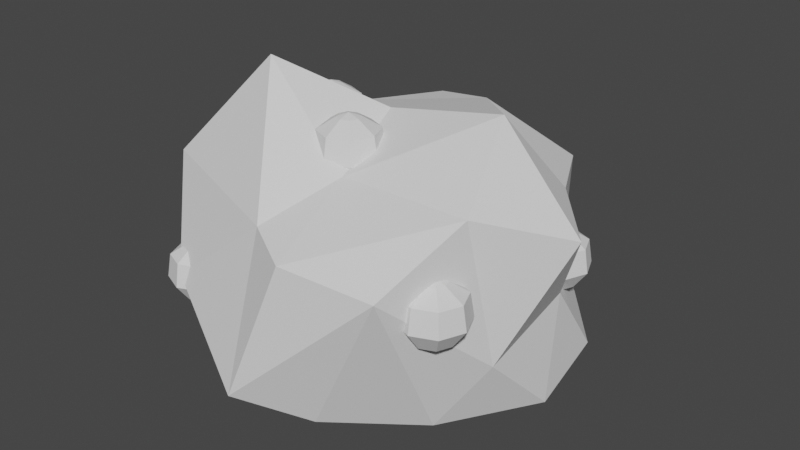 # Source: Berry_bush.blend  (saved by Blender 2.90.8; exported with 4.5.12 LTS)
import bpy
from mathutils import Matrix  # noqa: F401  (used for matrix-valued properties, if any)

bpy.ops.wm.read_factory_settings(use_empty=True)
scene = bpy.context.scene
scene.name = 'Scene'

# ---- collections
col_collection = bpy.data.collections.new('Collection'); scene.collection.children.link(col_collection)

# ---- world
world_world = bpy.data.worlds.new('World'); scene.world = world_world
world_world.use_nodes = True; world_world.node_tree.nodes.clear()
_N = world_world.node_tree.nodes; _L = world_world.node_tree.links
n0 = _N.new('ShaderNodeOutputWorld'); n0.name = 'World Output'; n0.location = (300, 300)
n1 = _N.new('ShaderNodeBackground'); n1.name = 'Background'; n1.location = (10, 300)
n1.inputs[0].default_value = (0.05088, 0.05088, 0.05088, 1.0)
_L.new(n1.outputs[0], n0.inputs[0])
n0.is_active_output = True
world_world.color = (0.05088, 0.05088, 0.05088)
world_world.use_sun_shadow = False
world_world.sun_shadow_jitter_overblur = 0.0

# ---- meshes
me_icosphere = bpy.data.meshes.new('Icosphere')
me_icosphere.from_pydata([(0.0, 0.0, -0.6411), (0.7236, -0.5257, -0.4472), (-0.3968, -0.8992, -0.5298), (-1.025, 0.2279, -0.3125), (-0.2764, 1.079, -0.3125), (0.9577, 0.5899, -0.4034), (0.1929, -1.061, 0.5263), (-1.083, -0.5257, 0.5921), (-0.7215, 0.7782, 0.6053), (0.5857, 0.9071, 0.5407), (1.196, 0.0, 0.5616), (0.0005164, 0.0, 0.956), (-0.1625, -0.5, -0.6519), (0.4253, -0.309, -0.6519), (0.2629, -0.9135, -0.4226), (1.005, 0.08922, -0.5142), (0.4253, 0.309, -0.6082), (-0.5991, 0.0, -0.6519), (-0.6882, -0.5, -0.5257), (-0.2358, 0.5, -0.6519), (-0.7616, 0.7279, -0.391), (0.5283, 0.9182, -0.482), (0.9511, -0.3434, -0.08443), (0.9511, 0.2542, 0.07289), (-0.1043, -1.165, -0.2916), (0.7307, -0.9863, 0.4841), (-1.082, -0.309, -0.1988), (-0.76, -0.8832, 0.06457), (-0.5878, 1.037, 0.1347), (-1.082, 0.5369, 0.1347), (0.6061, 0.8329, 0.0), (0.0, 1.182, 0.0), (0.8805, -0.5, 0.7703), (-0.09431, -0.9032, 0.5785), (-0.9417, 0.2279, 0.6049), (-0.2575, 0.7814, 0.7655), (0.8943, 0.3262, 0.6402), (0.1129, -0.5, 0.7662), (0.718, 0.0, 1.095), (-0.5598, -0.309, 1.207), (-0.4328, 0.2944, 0.8088), (0.1409, 0.6681, 0.8507)], [], [(0, 13, 12), (1, 13, 15), (0, 12, 17), (0, 17, 19), (0, 19, 16), (1, 15, 22), (2, 14, 24), (3, 18, 26), (4, 20, 28), (5, 21, 30), (1, 22, 25), (2, 24, 27), (3, 26, 29), (4, 28, 31), (5, 30, 23), (6, 32, 37), (7, 33, 39), (8, 34, 40), (9, 35, 41), (10, 36, 38), (38, 41, 11), (38, 36, 41), (36, 9, 41), (41, 40, 11), (41, 35, 40), (35, 8, 40), (40, 39, 11), (40, 34, 39), (34, 7, 39), (39, 37, 11), (39, 33, 37), (33, 6, 37), (37, 38, 11), (37, 32, 38), (32, 10, 38), (23, 36, 10), (23, 30, 36), (30, 9, 36), (31, 35, 9), (31, 28, 35), (28, 8, 35), (29, 34, 8), (29, 26, 34), (26, 7, 34), (27, 33, 7), (27, 24, 33), (24, 6, 33), (25, 32, 6), (25, 22, 32), (22, 10, 32), (30, 31, 9), (30, 21, 31), (21, 4, 31), (28, 29, 8), (28, 20, 29), (20, 3, 29), (26, 27, 7), (26, 18, 27), (18, 2, 27), (24, 25, 6), (24, 14, 25), (14, 1, 25), (22, 23, 10), (22, 15, 23), (15, 5, 23), (16, 21, 5), (16, 19, 21), (19, 4, 21), (19, 20, 4), (19, 17, 20), (17, 3, 20), (17, 18, 3), (17, 12, 18), (12, 2, 18), (15, 16, 5), (15, 13, 16), (13, 0, 16), (12, 14, 2), (12, 13, 14), (13, 1, 14)])
_uv = me_icosphere.uv_layers.new(name='UVMap')
_uv.uv.foreach_set('vector', [0.8182, 0.0, 0.7727, 0.07873, 0.8636, 0.07873, 0.7273, 0.1575, 0.6818, 0.07873, 0.6364, 0.1575, 0.09091, 0.0, 0.04545, 0.07873, 0.1364, 0.07873, 0.2727, 0.0, 0.2273, 0.07873, 0.3182, 0.07873, 0.4545, 0.0, 0.4091, 0.07873, 0.5, 0.07873, 0.7273, 0.1575, 0.6364, 0.1575, 0.6818, 0.2362, 0.9091, 0.1575, 0.8182, 0.1575, 0.8636, 0.2362, 0.1818, 0.1575, 0.09091, 0.1575, 0.1364, 0.2362, 0.3636, 0.1575, 0.2727, 0.1575, 0.3182, 0.2362, 0.5455, 0.1575, 0.4545, 0.1575, 0.5, 0.2362, 0.7273, 0.1575, 0.6818, 0.2362, 0.7727, 0.2362, 0.9091, 0.1575, 0.8636, 0.2362, 0.9545, 0.2362, 0.1818, 0.1575, 0.1364, 0.2362, 0.2273, 0.2362, 0.3636, 0.1575, 0.3182, 0.2362, 0.4091, 0.2362, 0.5455, 0.1575, 0.5, 0.2362, 0.5909, 0.2362, 0.8182, 0.3149, 0.7273, 0.3149, 0.7727, 0.3937, 1.0, 0.3149, 0.9091, 0.3149, 0.9545, 0.3937, 0.2727, 0.3149, 0.1818, 0.3149, 0.2273, 0.3937, 0.4545, 0.3149, 0.3636, 0.3149, 0.4091, 0.3937, 0.6364, 0.3149, 0.5455, 0.3149, 0.5909, 0.3937, 0.5909, 0.3937, 0.5, 0.3937, 0.5455, 0.4724, 0.5909, 0.3937, 0.5455, 0.3149, 0.5, 0.3937, 0.5455, 0.3149, 0.4545, 0.3149, 0.5, 0.3937, 0.4091, 0.3937, 0.3182, 0.3937, 0.3636, 0.4724, 0.4091, 0.3937, 0.3636, 0.3149, 0.3182, 0.3937, 0.3636, 0.3149, 0.2727, 0.3149, 0.3182, 0.3937, 0.2273, 0.3937, 0.1364, 0.3937, 0.1818, 0.4724, 0.2273, 0.3937, 0.1818, 0.3149, 0.1364, 0.3937, 0.1818, 0.3149, 0.09091, 0.3149, 0.1364, 0.3937, 0.9545, 0.3937, 0.8636, 0.3937, 0.9091, 0.4724, 0.9545, 0.3937, 0.9091, 0.3149, 0.8636, 0.3937, 0.9091, 0.3149, 0.8182, 0.3149, 0.8636, 0.3937, 0.7727, 0.3937, 0.6818, 0.3937, 0.7273, 0.4724, 0.7727, 0.3937, 0.7273, 0.3149, 0.6818, 0.3937, 0.7273, 0.3149, 0.6364, 0.3149, 0.6818, 0.3937, 0.5909, 0.2362, 0.5455, 0.3149, 0.6364, 0.3149, 0.5909, 0.2362, 0.5, 0.2362, 0.5455, 0.3149, 0.5, 0.2362, 0.4545, 0.3149, 0.5455, 0.3149, 0.4091, 0.2362, 0.3636, 0.3149, 0.4545, 0.3149, 0.4091, 0.2362, 0.3182, 0.2362, 0.3636, 0.3149, 0.3182, 0.2362, 0.2727, 0.3149, 0.3636, 0.3149, 0.2273, 0.2362, 0.1818, 0.3149, 0.2727, 0.3149, 0.2273, 0.2362, 0.1364, 0.2362, 0.1818, 0.3149, 0.1364, 0.2362, 0.09091, 0.3149, 0.1818, 0.3149, 0.9545, 0.2362, 0.9091, 0.3149, 1.0, 0.3149, 0.9545, 0.2362, 0.8636, 0.2362, 0.9091, 0.3149, 0.8636, 0.2362, 0.8182, 0.3149, 0.9091, 0.3149, 0.7727, 0.2362, 0.7273, 0.3149, 0.8182, 0.3149, 0.7727, 0.2362, 0.6818, 0.2362, 0.7273, 0.3149, 0.6818, 0.2362, 0.6364, 0.3149, 0.7273, 0.3149, 0.5, 0.2362, 0.4091, 0.2362, 0.4545, 0.3149, 0.5, 0.2362, 0.4545, 0.1575, 0.4091, 0.2362, 0.4545, 0.1575, 0.3636, 0.1575, 0.4091, 0.2362, 0.3182, 0.2362, 0.2273, 0.2362, 0.2727, 0.3149, 0.3182, 0.2362, 0.2727, 0.1575, 0.2273, 0.2362, 0.2727, 0.1575, 0.1818, 0.1575, 0.2273, 0.2362, 0.1364, 0.2362, 0.04545, 0.2362, 0.09091, 0.3149, 0.1364, 0.2362, 0.09091, 0.1575, 0.04545, 0.2362, 0.09091, 0.1575, 0.0, 0.1575, 0.04545, 0.2362, 0.8636, 0.2362, 0.7727, 0.2362, 0.8182, 0.3149, 0.8636, 0.2362, 0.8182, 0.1575, 0.7727, 0.2362, 0.8182, 0.1575, 0.7273, 0.1575, 0.7727, 0.2362, 0.6818, 0.2362, 0.5909, 0.2362, 0.6364, 0.3149, 0.6818, 0.2362, 0.6364, 0.1575, 0.5909, 0.2362, 0.6364, 0.1575, 0.5455, 0.1575, 0.5909, 0.2362, 0.5, 0.07873, 0.4545, 0.1575, 0.5455, 0.1575, 0.5, 0.07873, 0.4091, 0.07873, 0.4545, 0.1575, 0.4091, 0.07873, 0.3636, 0.1575, 0.4545, 0.1575, 0.3182, 0.07873, 0.2727, 0.1575, 0.3636, 0.1575, 0.3182, 0.07873, 0.2273, 0.07873, 0.2727, 0.1575, 0.2273, 0.07873, 0.1818, 0.1575, 0.2727, 0.1575, 0.1364, 0.07873, 0.09091, 0.1575, 0.1818, 0.1575, 0.1364, 0.07873, 0.04545, 0.07873, 0.09091, 0.1575, 0.04545, 0.07873, 0.0, 0.1575, 0.09091, 0.1575, 0.6364, 0.1575, 0.5909, 0.07873, 0.5455, 0.1575, 0.6364, 0.1575, 0.6818, 0.07873, 0.5909, 0.07873, 0.6818, 0.07873, 0.6364, 0.0, 0.5909, 0.07873, 0.8636, 0.07873, 0.8182, 0.1575, 0.9091, 0.1575, 0.8636, 0.07873, 0.7727, 0.07873, 0.8182, 0.1575, 0.7727, 0.07873, 0.7273, 0.1575, 0.8182, 0.1575])
me_icosphere.use_remesh_fix_poles = True
me_icosphere.use_remesh_preserve_attributes = False
me_icosphere.use_mirror_vertex_groups = False
me_icosphere.update()
me_sphere = bpy.data.meshes.new('Sphere')
me_sphere.from_pydata([(7.62e-08, 0.06527, 0.2019), (8.218e-08, 0.1713, 0.1363), (8.327e-08, 0.1937, -8.647e-05), (8.218e-08, 0.1145, -0.1098), (0.04615, 0.04615, 0.2019), (0.1212, 0.1212, 0.1363), (0.1369, 0.1369, -8.647e-05), (0.08095, 0.08095, -0.1098), (0.06527, -2.762e-07, 0.2019), (0.1713, -2.743e-07, 0.1363), (0.1937, -2.849e-07, -8.647e-05), (0.1145, -2.758e-07, -0.1098), (0.04615, -0.04615, 0.2019), (0.1212, -0.1212, 0.1363), (0.1369, -0.1369, -8.647e-05), (0.08095, -0.08095, -0.1098), (8.218e-08, -2.726e-07, -0.1474), (7.378e-08, -0.06527, 0.2019), (6.457e-08, -0.1713, 0.1363), (6.64e-08, -0.1937, -8.647e-05), (7.992e-08, -0.1145, -0.1098), (3.47e-08, -3.201e-07, 0.2235), (-0.04615, -0.04615, 0.2019), (-0.1212, -0.1212, 0.1363), (-0.1369, -0.1369, -8.647e-05), (-0.08095, -0.08095, -0.1098), (-0.06527, -2.712e-07, 0.2019), (-0.1713, -2.344e-07, 0.1363), (-0.1937, -2.261e-07, -8.647e-05), (-0.1145, -2.589e-07, -0.1098), (-0.04615, 0.04615, 0.2019), (-0.1212, 0.1212, 0.1363), (-0.1369, 0.1369, -8.647e-05), (-0.08095, 0.08095, -0.1098)], [], [(6, 2, 1, 5), (18, 13, 12, 17), (5, 1, 0, 4), (11, 7, 6, 10), (7, 11, 16), (27, 23, 22, 26), (14, 10, 9, 13), (13, 9, 8, 12), (11, 15, 16), (8, 21, 12), (19, 14, 13, 18), (20, 15, 14, 19), (31, 27, 26, 30), (15, 20, 16), (12, 21, 17), (25, 20, 19, 24), (24, 19, 18, 23), (33, 3, 16), (20, 25, 16), (17, 21, 22), (28, 24, 23, 27), (29, 25, 24, 28), (25, 29, 16), (22, 21, 26), (33, 29, 28, 32), (32, 28, 27, 31), (29, 33, 16), (26, 21, 30), (33, 32, 2, 3), (30, 21, 0), (0, 21, 4), (10, 6, 5, 9), (9, 5, 4, 8), (4, 21, 8), (30, 0, 1, 31), (3, 2, 6, 7), (15, 11, 10, 14), (23, 18, 17, 22), (31, 1, 2, 32), (3, 7, 16)])
_uv = me_sphere.uv_layers.new(name='UVMap')
_uv.uv.foreach_set('vector', [0.625, 0.4375, 0.75, 0.4375, 0.75, 0.6875, 0.625, 0.6875, 0.25, 0.6875, 0.375, 0.6875, 0.375, 0.9375, 0.25, 0.9375, 0.625, 0.6875, 0.75, 0.6875, 0.75, 0.9375, 0.625, 0.9375, 0.5, 0.1875, 0.625, 0.1875, 0.625, 0.4375, 0.5, 0.4375, 0.625, 0.1875, 0.5, 0.1875, 0.6719, 0.0, 1.0, 0.6875, 0.125, 0.6875, 0.125, 0.9375, 1.0, 0.9375, 0.375, 0.4375, 0.5, 0.4375, 0.5, 0.6875, 0.375, 0.6875, 0.375, 0.6875, 0.5, 0.6875, 0.5, 0.9375, 0.375, 0.9375, 0.5, 0.1875, 0.375, 0.1875, 0.5469, 0.0, 0.5, 0.9375, 0.3906, 1.0, 0.375, 0.9375, 0.25, 0.4375, 0.375, 0.4375, 0.375, 0.6875, 0.25, 0.6875, 0.25, 0.1875, 0.375, 0.1875, 0.375, 0.4375, 0.25, 0.4375, 0.875, 0.6875, 0.0, 0.6875, 1.0, 0.9375, 0.875, 0.9375, 0.375, 0.1875, 0.25, 0.1875, 0.4219, 0.0, 0.375, 0.9375, 0.2656, 1.0, 0.25, 0.9375, 0.125, 0.1875, 0.25, 0.1875, 0.25, 0.4375, 0.125, 0.4375, 0.125, 0.4375, 0.25, 0.4375, 0.25, 0.6875, 0.125, 0.6875, 0.875, 0.1875, 0.75, 0.1875, 0.9219, 0.0, 0.25, 0.1875, 0.125, 0.1875, 0.2969, 0.0, 0.25, 0.9375, 0.1406, 1.0, 0.125, 0.9375, 1.0, 0.4375, 0.125, 0.4375, 0.125, 0.6875, 1.0, 0.6875, 1.0, 0.1875, 0.125, 0.1875, 0.125, 0.4375, 1.0, 0.4375, 0.125, 0.1875, 1.0, 0.1875, 0.1719, 0.0, 0.125, 0.9375, 0.01563, 1.0, 1.0, 0.9375, 0.875, 0.1875, 5.96e-08, 0.1875, 0.0, 0.4375, 0.875, 0.4375, 0.875, 0.4375, 0.0, 0.4375, 0.0, 0.6875, 0.875, 0.6875, 1.0, 0.1875, 0.875, 0.1875, 0.04688, 0.0, 1.0, 0.9375, 0.8906, 1.0, 0.875, 0.9375, 0.875, 0.1875, 0.875, 0.4375, 0.75, 0.4375, 0.75, 0.1875, 0.875, 0.9375, 0.7656, 1.0, 0.75, 0.9375, 0.75, 0.9375, 0.6406, 1.0, 0.625, 0.9375, 0.5, 0.4375, 0.625, 0.4375, 0.625, 0.6875, 0.5, 0.6875, 0.5, 0.6875, 0.625, 0.6875, 0.625, 0.9375, 0.5, 0.9375, 0.625, 0.9375, 0.5156, 1.0, 0.5, 0.9375, 0.875, 0.9375, 0.75, 0.9375, 0.75, 0.6875, 0.875, 0.6875, 0.75, 0.1875, 0.75, 0.4375, 0.625, 0.4375, 0.625, 0.1875, 0.375, 0.1875, 0.5, 0.1875, 0.5, 0.4375, 0.375, 0.4375, 0.125, 0.6875, 0.25, 0.6875, 0.25, 0.9375, 0.125, 0.9375, 0.875, 0.6875, 0.75, 0.6875, 0.75, 0.4375, 0.875, 0.4375, 0.75, 0.1875, 0.625, 0.1875, 0.7969, 0.0])
me_sphere.use_remesh_fix_poles = True
me_sphere.use_remesh_preserve_attributes = False
me_sphere.use_mirror_vertex_groups = False
me_sphere.update()
me_sphere_001 = bpy.data.meshes.new('Sphere.001')
me_sphere_001.from_pydata([(7.62e-08, 0.06527, 0.2019), (8.218e-08, 0.1713, 0.1363), (8.327e-08, 0.1937, -8.647e-05), (8.218e-08, 0.1145, -0.1098), (0.04615, 0.04615, 0.2019), (0.1212, 0.1212, 0.1363), (0.1369, 0.1369, -8.647e-05), (0.08095, 0.08095, -0.1098), (0.06527, -2.762e-07, 0.2019), (0.1713, -2.743e-07, 0.1363), (0.1937, -2.849e-07, -8.647e-05), (0.1145, -2.758e-07, -0.1098), (0.04615, -0.04615, 0.2019), (0.1212, -0.1212, 0.1363), (0.1369, -0.1369, -8.647e-05), (0.08095, -0.08095, -0.1098), (8.218e-08, -2.726e-07, -0.1474), (7.378e-08, -0.06527, 0.2019), (6.457e-08, -0.1713, 0.1363), (6.64e-08, -0.1937, -8.647e-05), (7.992e-08, -0.1145, -0.1098), (3.47e-08, -3.201e-07, 0.2235), (-0.04615, -0.04615, 0.2019), (-0.1212, -0.1212, 0.1363), (-0.1369, -0.1369, -8.647e-05), (-0.08095, -0.08095, -0.1098), (-0.06527, -2.712e-07, 0.2019), (-0.1713, -2.344e-07, 0.1363), (-0.1937, -2.261e-07, -8.647e-05), (-0.1145, -2.589e-07, -0.1098), (-0.04615, 0.04615, 0.2019), (-0.1212, 0.1212, 0.1363), (-0.1369, 0.1369, -8.647e-05), (-0.08095, 0.08095, -0.1098)], [], [(6, 2, 1, 5), (18, 13, 12, 17), (5, 1, 0, 4), (11, 7, 6, 10), (7, 11, 16), (27, 23, 22, 26), (14, 10, 9, 13), (13, 9, 8, 12), (11, 15, 16), (8, 21, 12), (19, 14, 13, 18), (20, 15, 14, 19), (31, 27, 26, 30), (15, 20, 16), (12, 21, 17), (25, 20, 19, 24), (24, 19, 18, 23), (33, 3, 16), (20, 25, 16), (17, 21, 22), (28, 24, 23, 27), (29, 25, 24, 28), (25, 29, 16), (22, 21, 26), (33, 29, 28, 32), (32, 28, 27, 31), (29, 33, 16), (26, 21, 30), (33, 32, 2, 3), (30, 21, 0), (0, 21, 4), (10, 6, 5, 9), (9, 5, 4, 8), (4, 21, 8), (30, 0, 1, 31), (3, 2, 6, 7), (15, 11, 10, 14), (23, 18, 17, 22), (31, 1, 2, 32), (3, 7, 16)])
_uv = me_sphere_001.uv_layers.new(name='UVMap')
_uv.uv.foreach_set('vector', [0.625, 0.4375, 0.75, 0.4375, 0.75, 0.6875, 0.625, 0.6875, 0.25, 0.6875, 0.375, 0.6875, 0.375, 0.9375, 0.25, 0.9375, 0.625, 0.6875, 0.75, 0.6875, 0.75, 0.9375, 0.625, 0.9375, 0.5, 0.1875, 0.625, 0.1875, 0.625, 0.4375, 0.5, 0.4375, 0.625, 0.1875, 0.5, 0.1875, 0.6719, 0.0, 1.0, 0.6875, 0.125, 0.6875, 0.125, 0.9375, 1.0, 0.9375, 0.375, 0.4375, 0.5, 0.4375, 0.5, 0.6875, 0.375, 0.6875, 0.375, 0.6875, 0.5, 0.6875, 0.5, 0.9375, 0.375, 0.9375, 0.5, 0.1875, 0.375, 0.1875, 0.5469, 0.0, 0.5, 0.9375, 0.3906, 1.0, 0.375, 0.9375, 0.25, 0.4375, 0.375, 0.4375, 0.375, 0.6875, 0.25, 0.6875, 0.25, 0.1875, 0.375, 0.1875, 0.375, 0.4375, 0.25, 0.4375, 0.875, 0.6875, 0.0, 0.6875, 1.0, 0.9375, 0.875, 0.9375, 0.375, 0.1875, 0.25, 0.1875, 0.4219, 0.0, 0.375, 0.9375, 0.2656, 1.0, 0.25, 0.9375, 0.125, 0.1875, 0.25, 0.1875, 0.25, 0.4375, 0.125, 0.4375, 0.125, 0.4375, 0.25, 0.4375, 0.25, 0.6875, 0.125, 0.6875, 0.875, 0.1875, 0.75, 0.1875, 0.9219, 0.0, 0.25, 0.1875, 0.125, 0.1875, 0.2969, 0.0, 0.25, 0.9375, 0.1406, 1.0, 0.125, 0.9375, 1.0, 0.4375, 0.125, 0.4375, 0.125, 0.6875, 1.0, 0.6875, 1.0, 0.1875, 0.125, 0.1875, 0.125, 0.4375, 1.0, 0.4375, 0.125, 0.1875, 1.0, 0.1875, 0.1719, 0.0, 0.125, 0.9375, 0.01563, 1.0, 1.0, 0.9375, 0.875, 0.1875, 5.96e-08, 0.1875, 0.0, 0.4375, 0.875, 0.4375, 0.875, 0.4375, 0.0, 0.4375, 0.0, 0.6875, 0.875, 0.6875, 1.0, 0.1875, 0.875, 0.1875, 0.04688, 0.0, 1.0, 0.9375, 0.8906, 1.0, 0.875, 0.9375, 0.875, 0.1875, 0.875, 0.4375, 0.75, 0.4375, 0.75, 0.1875, 0.875, 0.9375, 0.7656, 1.0, 0.75, 0.9375, 0.75, 0.9375, 0.6406, 1.0, 0.625, 0.9375, 0.5, 0.4375, 0.625, 0.4375, 0.625, 0.6875, 0.5, 0.6875, 0.5, 0.6875, 0.625, 0.6875, 0.625, 0.9375, 0.5, 0.9375, 0.625, 0.9375, 0.5156, 1.0, 0.5, 0.9375, 0.875, 0.9375, 0.75, 0.9375, 0.75, 0.6875, 0.875, 0.6875, 0.75, 0.1875, 0.75, 0.4375, 0.625, 0.4375, 0.625, 0.1875, 0.375, 0.1875, 0.5, 0.1875, 0.5, 0.4375, 0.375, 0.4375, 0.125, 0.6875, 0.25, 0.6875, 0.25, 0.9375, 0.125, 0.9375, 0.875, 0.6875, 0.75, 0.6875, 0.75, 0.4375, 0.875, 0.4375, 0.75, 0.1875, 0.625, 0.1875, 0.7969, 0.0])
me_sphere_001.use_remesh_fix_poles = True
me_sphere_001.use_remesh_preserve_attributes = False
me_sphere_001.use_mirror_vertex_groups = False
me_sphere_001.update()
me_sphere_002 = bpy.data.meshes.new('Sphere.002')
me_sphere_002.from_pydata([(7.62e-08, 0.06527, 0.2019), (8.218e-08, 0.1713, 0.1363), (8.327e-08, 0.1937, -8.647e-05), (8.218e-08, 0.1145, -0.1098), (0.04615, 0.04615, 0.2019), (0.1212, 0.1212, 0.1363), (0.1369, 0.1369, -8.647e-05), (0.08095, 0.08095, -0.1098), (0.06527, -2.762e-07, 0.2019), (0.1713, -2.743e-07, 0.1363), (0.1937, -2.849e-07, -8.647e-05), (0.1145, -2.758e-07, -0.1098), (0.04615, -0.04615, 0.2019), (0.1212, -0.1212, 0.1363), (0.1369, -0.1369, -8.647e-05), (0.08095, -0.08095, -0.1098), (8.218e-08, -2.726e-07, -0.1474), (7.378e-08, -0.06527, 0.2019), (6.457e-08, -0.1713, 0.1363), (6.64e-08, -0.1937, -8.647e-05), (7.992e-08, -0.1145, -0.1098), (3.47e-08, -3.201e-07, 0.2235), (-0.04615, -0.04615, 0.2019), (-0.1212, -0.1212, 0.1363), (-0.1369, -0.1369, -8.647e-05), (-0.08095, -0.08095, -0.1098), (-0.06527, -2.712e-07, 0.2019), (-0.1713, -2.344e-07, 0.1363), (-0.1937, -2.261e-07, -8.647e-05), (-0.1145, -2.589e-07, -0.1098), (-0.04615, 0.04615, 0.2019), (-0.1212, 0.1212, 0.1363), (-0.1369, 0.1369, -8.647e-05), (-0.08095, 0.08095, -0.1098)], [], [(6, 2, 1, 5), (18, 13, 12, 17), (5, 1, 0, 4), (11, 7, 6, 10), (7, 11, 16), (27, 23, 22, 26), (14, 10, 9, 13), (13, 9, 8, 12), (11, 15, 16), (8, 21, 12), (19, 14, 13, 18), (20, 15, 14, 19), (31, 27, 26, 30), (15, 20, 16), (12, 21, 17), (25, 20, 19, 24), (24, 19, 18, 23), (33, 3, 16), (20, 25, 16), (17, 21, 22), (28, 24, 23, 27), (29, 25, 24, 28), (25, 29, 16), (22, 21, 26), (33, 29, 28, 32), (32, 28, 27, 31), (29, 33, 16), (26, 21, 30), (33, 32, 2, 3), (30, 21, 0), (0, 21, 4), (10, 6, 5, 9), (9, 5, 4, 8), (4, 21, 8), (30, 0, 1, 31), (3, 2, 6, 7), (15, 11, 10, 14), (23, 18, 17, 22), (31, 1, 2, 32), (3, 7, 16)])
_uv = me_sphere_002.uv_layers.new(name='UVMap')
_uv.uv.foreach_set('vector', [0.625, 0.4375, 0.75, 0.4375, 0.75, 0.6875, 0.625, 0.6875, 0.25, 0.6875, 0.375, 0.6875, 0.375, 0.9375, 0.25, 0.9375, 0.625, 0.6875, 0.75, 0.6875, 0.75, 0.9375, 0.625, 0.9375, 0.5, 0.1875, 0.625, 0.1875, 0.625, 0.4375, 0.5, 0.4375, 0.625, 0.1875, 0.5, 0.1875, 0.6719, 0.0, 1.0, 0.6875, 0.125, 0.6875, 0.125, 0.9375, 1.0, 0.9375, 0.375, 0.4375, 0.5, 0.4375, 0.5, 0.6875, 0.375, 0.6875, 0.375, 0.6875, 0.5, 0.6875, 0.5, 0.9375, 0.375, 0.9375, 0.5, 0.1875, 0.375, 0.1875, 0.5469, 0.0, 0.5, 0.9375, 0.3906, 1.0, 0.375, 0.9375, 0.25, 0.4375, 0.375, 0.4375, 0.375, 0.6875, 0.25, 0.6875, 0.25, 0.1875, 0.375, 0.1875, 0.375, 0.4375, 0.25, 0.4375, 0.875, 0.6875, 0.0, 0.6875, 1.0, 0.9375, 0.875, 0.9375, 0.375, 0.1875, 0.25, 0.1875, 0.4219, 0.0, 0.375, 0.9375, 0.2656, 1.0, 0.25, 0.9375, 0.125, 0.1875, 0.25, 0.1875, 0.25, 0.4375, 0.125, 0.4375, 0.125, 0.4375, 0.25, 0.4375, 0.25, 0.6875, 0.125, 0.6875, 0.875, 0.1875, 0.75, 0.1875, 0.9219, 0.0, 0.25, 0.1875, 0.125, 0.1875, 0.2969, 0.0, 0.25, 0.9375, 0.1406, 1.0, 0.125, 0.9375, 1.0, 0.4375, 0.125, 0.4375, 0.125, 0.6875, 1.0, 0.6875, 1.0, 0.1875, 0.125, 0.1875, 0.125, 0.4375, 1.0, 0.4375, 0.125, 0.1875, 1.0, 0.1875, 0.1719, 0.0, 0.125, 0.9375, 0.01563, 1.0, 1.0, 0.9375, 0.875, 0.1875, 5.96e-08, 0.1875, 0.0, 0.4375, 0.875, 0.4375, 0.875, 0.4375, 0.0, 0.4375, 0.0, 0.6875, 0.875, 0.6875, 1.0, 0.1875, 0.875, 0.1875, 0.04688, 0.0, 1.0, 0.9375, 0.8906, 1.0, 0.875, 0.9375, 0.875, 0.1875, 0.875, 0.4375, 0.75, 0.4375, 0.75, 0.1875, 0.875, 0.9375, 0.7656, 1.0, 0.75, 0.9375, 0.75, 0.9375, 0.6406, 1.0, 0.625, 0.9375, 0.5, 0.4375, 0.625, 0.4375, 0.625, 0.6875, 0.5, 0.6875, 0.5, 0.6875, 0.625, 0.6875, 0.625, 0.9375, 0.5, 0.9375, 0.625, 0.9375, 0.5156, 1.0, 0.5, 0.9375, 0.875, 0.9375, 0.75, 0.9375, 0.75, 0.6875, 0.875, 0.6875, 0.75, 0.1875, 0.75, 0.4375, 0.625, 0.4375, 0.625, 0.1875, 0.375, 0.1875, 0.5, 0.1875, 0.5, 0.4375, 0.375, 0.4375, 0.125, 0.6875, 0.25, 0.6875, 0.25, 0.9375, 0.125, 0.9375, 0.875, 0.6875, 0.75, 0.6875, 0.75, 0.4375, 0.875, 0.4375, 0.75, 0.1875, 0.625, 0.1875, 0.7969, 0.0])
me_sphere_002.use_remesh_fix_poles = True
me_sphere_002.use_remesh_preserve_attributes = False
me_sphere_002.use_mirror_vertex_groups = False
me_sphere_002.update()
me_sphere_003 = bpy.data.meshes.new('Sphere.003')
me_sphere_003.from_pydata([(7.62e-08, 0.06527, 0.2019), (8.218e-08, 0.1713, 0.1363), (8.327e-08, 0.1937, -8.647e-05), (8.218e-08, 0.1145, -0.1098), (0.04615, 0.04615, 0.2019), (0.1212, 0.1212, 0.1363), (0.1369, 0.1369, -8.647e-05), (0.08095, 0.08095, -0.1098), (0.06527, -2.762e-07, 0.2019), (0.1713, -2.743e-07, 0.1363), (0.1937, -2.849e-07, -8.647e-05), (0.1145, -2.758e-07, -0.1098), (0.04615, -0.04615, 0.2019), (0.1212, -0.1212, 0.1363), (0.1369, -0.1369, -8.647e-05), (0.08095, -0.08095, -0.1098), (8.218e-08, -2.726e-07, -0.1474), (7.378e-08, -0.06527, 0.2019), (6.457e-08, -0.1713, 0.1363), (6.64e-08, -0.1937, -8.647e-05), (7.992e-08, -0.1145, -0.1098), (3.47e-08, -3.201e-07, 0.2235), (-0.04615, -0.04615, 0.2019), (-0.1212, -0.1212, 0.1363), (-0.1369, -0.1369, -8.647e-05), (-0.08095, -0.08095, -0.1098), (-0.06527, -2.712e-07, 0.2019), (-0.1713, -2.344e-07, 0.1363), (-0.1937, -2.261e-07, -8.647e-05), (-0.1145, -2.589e-07, -0.1098), (-0.04615, 0.04615, 0.2019), (-0.1212, 0.1212, 0.1363), (-0.1369, 0.1369, -8.647e-05), (-0.08095, 0.08095, -0.1098)], [], [(6, 2, 1, 5), (18, 13, 12, 17), (5, 1, 0, 4), (11, 7, 6, 10), (7, 11, 16), (27, 23, 22, 26), (14, 10, 9, 13), (13, 9, 8, 12), (11, 15, 16), (8, 21, 12), (19, 14, 13, 18), (20, 15, 14, 19), (31, 27, 26, 30), (15, 20, 16), (12, 21, 17), (25, 20, 19, 24), (24, 19, 18, 23), (33, 3, 16), (20, 25, 16), (17, 21, 22), (28, 24, 23, 27), (29, 25, 24, 28), (25, 29, 16), (22, 21, 26), (33, 29, 28, 32), (32, 28, 27, 31), (29, 33, 16), (26, 21, 30), (33, 32, 2, 3), (30, 21, 0), (0, 21, 4), (10, 6, 5, 9), (9, 5, 4, 8), (4, 21, 8), (30, 0, 1, 31), (3, 2, 6, 7), (15, 11, 10, 14), (23, 18, 17, 22), (31, 1, 2, 32), (3, 7, 16)])
_uv = me_sphere_003.uv_layers.new(name='UVMap')
_uv.uv.foreach_set('vector', [0.625, 0.4375, 0.75, 0.4375, 0.75, 0.6875, 0.625, 0.6875, 0.25, 0.6875, 0.375, 0.6875, 0.375, 0.9375, 0.25, 0.9375, 0.625, 0.6875, 0.75, 0.6875, 0.75, 0.9375, 0.625, 0.9375, 0.5, 0.1875, 0.625, 0.1875, 0.625, 0.4375, 0.5, 0.4375, 0.625, 0.1875, 0.5, 0.1875, 0.6719, 0.0, 1.0, 0.6875, 0.125, 0.6875, 0.125, 0.9375, 1.0, 0.9375, 0.375, 0.4375, 0.5, 0.4375, 0.5, 0.6875, 0.375, 0.6875, 0.375, 0.6875, 0.5, 0.6875, 0.5, 0.9375, 0.375, 0.9375, 0.5, 0.1875, 0.375, 0.1875, 0.5469, 0.0, 0.5, 0.9375, 0.3906, 1.0, 0.375, 0.9375, 0.25, 0.4375, 0.375, 0.4375, 0.375, 0.6875, 0.25, 0.6875, 0.25, 0.1875, 0.375, 0.1875, 0.375, 0.4375, 0.25, 0.4375, 0.875, 0.6875, 0.0, 0.6875, 1.0, 0.9375, 0.875, 0.9375, 0.375, 0.1875, 0.25, 0.1875, 0.4219, 0.0, 0.375, 0.9375, 0.2656, 1.0, 0.25, 0.9375, 0.125, 0.1875, 0.25, 0.1875, 0.25, 0.4375, 0.125, 0.4375, 0.125, 0.4375, 0.25, 0.4375, 0.25, 0.6875, 0.125, 0.6875, 0.875, 0.1875, 0.75, 0.1875, 0.9219, 0.0, 0.25, 0.1875, 0.125, 0.1875, 0.2969, 0.0, 0.25, 0.9375, 0.1406, 1.0, 0.125, 0.9375, 1.0, 0.4375, 0.125, 0.4375, 0.125, 0.6875, 1.0, 0.6875, 1.0, 0.1875, 0.125, 0.1875, 0.125, 0.4375, 1.0, 0.4375, 0.125, 0.1875, 1.0, 0.1875, 0.1719, 0.0, 0.125, 0.9375, 0.01563, 1.0, 1.0, 0.9375, 0.875, 0.1875, 5.96e-08, 0.1875, 0.0, 0.4375, 0.875, 0.4375, 0.875, 0.4375, 0.0, 0.4375, 0.0, 0.6875, 0.875, 0.6875, 1.0, 0.1875, 0.875, 0.1875, 0.04688, 0.0, 1.0, 0.9375, 0.8906, 1.0, 0.875, 0.9375, 0.875, 0.1875, 0.875, 0.4375, 0.75, 0.4375, 0.75, 0.1875, 0.875, 0.9375, 0.7656, 1.0, 0.75, 0.9375, 0.75, 0.9375, 0.6406, 1.0, 0.625, 0.9375, 0.5, 0.4375, 0.625, 0.4375, 0.625, 0.6875, 0.5, 0.6875, 0.5, 0.6875, 0.625, 0.6875, 0.625, 0.9375, 0.5, 0.9375, 0.625, 0.9375, 0.5156, 1.0, 0.5, 0.9375, 0.875, 0.9375, 0.75, 0.9375, 0.75, 0.6875, 0.875, 0.6875, 0.75, 0.1875, 0.75, 0.4375, 0.625, 0.4375, 0.625, 0.1875, 0.375, 0.1875, 0.5, 0.1875, 0.5, 0.4375, 0.375, 0.4375, 0.125, 0.6875, 0.25, 0.6875, 0.25, 0.9375, 0.125, 0.9375, 0.875, 0.6875, 0.75, 0.6875, 0.75, 0.4375, 0.875, 0.4375, 0.75, 0.1875, 0.625, 0.1875, 0.7969, 0.0])
me_sphere_003.use_remesh_fix_poles = True
me_sphere_003.use_remesh_preserve_attributes = False
me_sphere_003.use_mirror_vertex_groups = False
me_sphere_003.update()
me_sphere_004 = bpy.data.meshes.new('Sphere.004')
me_sphere_004.from_pydata([(7.62e-08, 0.06527, 0.2019), (8.218e-08, 0.1713, 0.1363), (8.327e-08, 0.1937, -8.647e-05), (8.218e-08, 0.1145, -0.1098), (0.04615, 0.04615, 0.2019), (0.1212, 0.1212, 0.1363), (0.1369, 0.1369, -8.647e-05), (0.08095, 0.08095, -0.1098), (0.06527, -2.762e-07, 0.2019), (0.1713, -2.743e-07, 0.1363), (0.1937, -2.849e-07, -8.647e-05), (0.1145, -2.758e-07, -0.1098), (0.04615, -0.04615, 0.2019), (0.1212, -0.1212, 0.1363), (0.1369, -0.1369, -8.647e-05), (0.08095, -0.08095, -0.1098), (8.218e-08, -2.726e-07, -0.1474), (7.378e-08, -0.06527, 0.2019), (6.457e-08, -0.1713, 0.1363), (6.64e-08, -0.1937, -8.647e-05), (7.992e-08, -0.1145, -0.1098), (3.47e-08, -3.201e-07, 0.2235), (-0.04615, -0.04615, 0.2019), (-0.1212, -0.1212, 0.1363), (-0.1369, -0.1369, -8.647e-05), (-0.08095, -0.08095, -0.1098), (-0.06527, -2.712e-07, 0.2019), (-0.1713, -2.344e-07, 0.1363), (-0.1937, -2.261e-07, -8.647e-05), (-0.1145, -2.589e-07, -0.1098), (-0.04615, 0.04615, 0.2019), (-0.1212, 0.1212, 0.1363), (-0.1369, 0.1369, -8.647e-05), (-0.08095, 0.08095, -0.1098)], [], [(6, 2, 1, 5), (18, 13, 12, 17), (5, 1, 0, 4), (11, 7, 6, 10), (7, 11, 16), (27, 23, 22, 26), (14, 10, 9, 13), (13, 9, 8, 12), (11, 15, 16), (8, 21, 12), (19, 14, 13, 18), (20, 15, 14, 19), (31, 27, 26, 30), (15, 20, 16), (12, 21, 17), (25, 20, 19, 24), (24, 19, 18, 23), (33, 3, 16), (20, 25, 16), (17, 21, 22), (28, 24, 23, 27), (29, 25, 24, 28), (25, 29, 16), (22, 21, 26), (33, 29, 28, 32), (32, 28, 27, 31), (29, 33, 16), (26, 21, 30), (33, 32, 2, 3), (30, 21, 0), (0, 21, 4), (10, 6, 5, 9), (9, 5, 4, 8), (4, 21, 8), (30, 0, 1, 31), (3, 2, 6, 7), (15, 11, 10, 14), (23, 18, 17, 22), (31, 1, 2, 32), (3, 7, 16)])
_uv = me_sphere_004.uv_layers.new(name='UVMap')
_uv.uv.foreach_set('vector', [0.625, 0.4375, 0.75, 0.4375, 0.75, 0.6875, 0.625, 0.6875, 0.25, 0.6875, 0.375, 0.6875, 0.375, 0.9375, 0.25, 0.9375, 0.625, 0.6875, 0.75, 0.6875, 0.75, 0.9375, 0.625, 0.9375, 0.5, 0.1875, 0.625, 0.1875, 0.625, 0.4375, 0.5, 0.4375, 0.625, 0.1875, 0.5, 0.1875, 0.6719, 0.0, 1.0, 0.6875, 0.125, 0.6875, 0.125, 0.9375, 1.0, 0.9375, 0.375, 0.4375, 0.5, 0.4375, 0.5, 0.6875, 0.375, 0.6875, 0.375, 0.6875, 0.5, 0.6875, 0.5, 0.9375, 0.375, 0.9375, 0.5, 0.1875, 0.375, 0.1875, 0.5469, 0.0, 0.5, 0.9375, 0.3906, 1.0, 0.375, 0.9375, 0.25, 0.4375, 0.375, 0.4375, 0.375, 0.6875, 0.25, 0.6875, 0.25, 0.1875, 0.375, 0.1875, 0.375, 0.4375, 0.25, 0.4375, 0.875, 0.6875, 0.0, 0.6875, 1.0, 0.9375, 0.875, 0.9375, 0.375, 0.1875, 0.25, 0.1875, 0.4219, 0.0, 0.375, 0.9375, 0.2656, 1.0, 0.25, 0.9375, 0.125, 0.1875, 0.25, 0.1875, 0.25, 0.4375, 0.125, 0.4375, 0.125, 0.4375, 0.25, 0.4375, 0.25, 0.6875, 0.125, 0.6875, 0.875, 0.1875, 0.75, 0.1875, 0.9219, 0.0, 0.25, 0.1875, 0.125, 0.1875, 0.2969, 0.0, 0.25, 0.9375, 0.1406, 1.0, 0.125, 0.9375, 1.0, 0.4375, 0.125, 0.4375, 0.125, 0.6875, 1.0, 0.6875, 1.0, 0.1875, 0.125, 0.1875, 0.125, 0.4375, 1.0, 0.4375, 0.125, 0.1875, 1.0, 0.1875, 0.1719, 0.0, 0.125, 0.9375, 0.01563, 1.0, 1.0, 0.9375, 0.875, 0.1875, 5.96e-08, 0.1875, 0.0, 0.4375, 0.875, 0.4375, 0.875, 0.4375, 0.0, 0.4375, 0.0, 0.6875, 0.875, 0.6875, 1.0, 0.1875, 0.875, 0.1875, 0.04688, 0.0, 1.0, 0.9375, 0.8906, 1.0, 0.875, 0.9375, 0.875, 0.1875, 0.875, 0.4375, 0.75, 0.4375, 0.75, 0.1875, 0.875, 0.9375, 0.7656, 1.0, 0.75, 0.9375, 0.75, 0.9375, 0.6406, 1.0, 0.625, 0.9375, 0.5, 0.4375, 0.625, 0.4375, 0.625, 0.6875, 0.5, 0.6875, 0.5, 0.6875, 0.625, 0.6875, 0.625, 0.9375, 0.5, 0.9375, 0.625, 0.9375, 0.5156, 1.0, 0.5, 0.9375, 0.875, 0.9375, 0.75, 0.9375, 0.75, 0.6875, 0.875, 0.6875, 0.75, 0.1875, 0.75, 0.4375, 0.625, 0.4375, 0.625, 0.1875, 0.375, 0.1875, 0.5, 0.1875, 0.5, 0.4375, 0.375, 0.4375, 0.125, 0.6875, 0.25, 0.6875, 0.25, 0.9375, 0.125, 0.9375, 0.875, 0.6875, 0.75, 0.6875, 0.75, 0.4375, 0.875, 0.4375, 0.75, 0.1875, 0.625, 0.1875, 0.7969, 0.0])
me_sphere_004.use_remesh_fix_poles = True
me_sphere_004.use_remesh_preserve_attributes = False
me_sphere_004.use_mirror_vertex_groups = False
me_sphere_004.update()
me_sphere_005 = bpy.data.meshes.new('Sphere.005')
me_sphere_005.from_pydata([(7.62e-08, 0.06527, 0.2019), (8.218e-08, 0.1713, 0.1363), (8.327e-08, 0.1937, -8.647e-05), (8.218e-08, 0.1145, -0.1098), (0.04615, 0.04615, 0.2019), (0.1212, 0.1212, 0.1363), (0.1369, 0.1369, -8.647e-05), (0.08095, 0.08095, -0.1098), (0.06527, -2.762e-07, 0.2019), (0.1713, -2.743e-07, 0.1363), (0.1937, -2.849e-07, -8.647e-05), (0.1145, -2.758e-07, -0.1098), (0.04615, -0.04615, 0.2019), (0.1212, -0.1212, 0.1363), (0.1369, -0.1369, -8.647e-05), (0.08095, -0.08095, -0.1098), (8.218e-08, -2.726e-07, -0.1474), (7.378e-08, -0.06527, 0.2019), (6.457e-08, -0.1713, 0.1363), (6.64e-08, -0.1937, -8.647e-05), (7.992e-08, -0.1145, -0.1098), (3.47e-08, -3.201e-07, 0.2235), (-0.04615, -0.04615, 0.2019), (-0.1212, -0.1212, 0.1363), (-0.1369, -0.1369, -8.647e-05), (-0.08095, -0.08095, -0.1098), (-0.06527, -2.712e-07, 0.2019), (-0.1713, -2.344e-07, 0.1363), (-0.1937, -2.261e-07, -8.647e-05), (-0.1145, -2.589e-07, -0.1098), (-0.04615, 0.04615, 0.2019), (-0.1212, 0.1212, 0.1363), (-0.1369, 0.1369, -8.647e-05), (-0.08095, 0.08095, -0.1098)], [], [(6, 2, 1, 5), (18, 13, 12, 17), (5, 1, 0, 4), (11, 7, 6, 10), (7, 11, 16), (27, 23, 22, 26), (14, 10, 9, 13), (13, 9, 8, 12), (11, 15, 16), (8, 21, 12), (19, 14, 13, 18), (20, 15, 14, 19), (31, 27, 26, 30), (15, 20, 16), (12, 21, 17), (25, 20, 19, 24), (24, 19, 18, 23), (33, 3, 16), (20, 25, 16), (17, 21, 22), (28, 24, 23, 27), (29, 25, 24, 28), (25, 29, 16), (22, 21, 26), (33, 29, 28, 32), (32, 28, 27, 31), (29, 33, 16), (26, 21, 30), (33, 32, 2, 3), (30, 21, 0), (0, 21, 4), (10, 6, 5, 9), (9, 5, 4, 8), (4, 21, 8), (30, 0, 1, 31), (3, 2, 6, 7), (15, 11, 10, 14), (23, 18, 17, 22), (31, 1, 2, 32), (3, 7, 16)])
_uv = me_sphere_005.uv_layers.new(name='UVMap')
_uv.uv.foreach_set('vector', [0.625, 0.4375, 0.75, 0.4375, 0.75, 0.6875, 0.625, 0.6875, 0.25, 0.6875, 0.375, 0.6875, 0.375, 0.9375, 0.25, 0.9375, 0.625, 0.6875, 0.75, 0.6875, 0.75, 0.9375, 0.625, 0.9375, 0.5, 0.1875, 0.625, 0.1875, 0.625, 0.4375, 0.5, 0.4375, 0.625, 0.1875, 0.5, 0.1875, 0.6719, 0.0, 1.0, 0.6875, 0.125, 0.6875, 0.125, 0.9375, 1.0, 0.9375, 0.375, 0.4375, 0.5, 0.4375, 0.5, 0.6875, 0.375, 0.6875, 0.375, 0.6875, 0.5, 0.6875, 0.5, 0.9375, 0.375, 0.9375, 0.5, 0.1875, 0.375, 0.1875, 0.5469, 0.0, 0.5, 0.9375, 0.3906, 1.0, 0.375, 0.9375, 0.25, 0.4375, 0.375, 0.4375, 0.375, 0.6875, 0.25, 0.6875, 0.25, 0.1875, 0.375, 0.1875, 0.375, 0.4375, 0.25, 0.4375, 0.875, 0.6875, 0.0, 0.6875, 1.0, 0.9375, 0.875, 0.9375, 0.375, 0.1875, 0.25, 0.1875, 0.4219, 0.0, 0.375, 0.9375, 0.2656, 1.0, 0.25, 0.9375, 0.125, 0.1875, 0.25, 0.1875, 0.25, 0.4375, 0.125, 0.4375, 0.125, 0.4375, 0.25, 0.4375, 0.25, 0.6875, 0.125, 0.6875, 0.875, 0.1875, 0.75, 0.1875, 0.9219, 0.0, 0.25, 0.1875, 0.125, 0.1875, 0.2969, 0.0, 0.25, 0.9375, 0.1406, 1.0, 0.125, 0.9375, 1.0, 0.4375, 0.125, 0.4375, 0.125, 0.6875, 1.0, 0.6875, 1.0, 0.1875, 0.125, 0.1875, 0.125, 0.4375, 1.0, 0.4375, 0.125, 0.1875, 1.0, 0.1875, 0.1719, 0.0, 0.125, 0.9375, 0.01563, 1.0, 1.0, 0.9375, 0.875, 0.1875, 5.96e-08, 0.1875, 0.0, 0.4375, 0.875, 0.4375, 0.875, 0.4375, 0.0, 0.4375, 0.0, 0.6875, 0.875, 0.6875, 1.0, 0.1875, 0.875, 0.1875, 0.04688, 0.0, 1.0, 0.9375, 0.8906, 1.0, 0.875, 0.9375, 0.875, 0.1875, 0.875, 0.4375, 0.75, 0.4375, 0.75, 0.1875, 0.875, 0.9375, 0.7656, 1.0, 0.75, 0.9375, 0.75, 0.9375, 0.6406, 1.0, 0.625, 0.9375, 0.5, 0.4375, 0.625, 0.4375, 0.625, 0.6875, 0.5, 0.6875, 0.5, 0.6875, 0.625, 0.6875, 0.625, 0.9375, 0.5, 0.9375, 0.625, 0.9375, 0.5156, 1.0, 0.5, 0.9375, 0.875, 0.9375, 0.75, 0.9375, 0.75, 0.6875, 0.875, 0.6875, 0.75, 0.1875, 0.75, 0.4375, 0.625, 0.4375, 0.625, 0.1875, 0.375, 0.1875, 0.5, 0.1875, 0.5, 0.4375, 0.375, 0.4375, 0.125, 0.6875, 0.25, 0.6875, 0.25, 0.9375, 0.125, 0.9375, 0.875, 0.6875, 0.75, 0.6875, 0.75, 0.4375, 0.875, 0.4375, 0.75, 0.1875, 0.625, 0.1875, 0.7969, 0.0])
me_sphere_005.use_remesh_fix_poles = True
me_sphere_005.use_remesh_preserve_attributes = False
me_sphere_005.use_mirror_vertex_groups = False
me_sphere_005.update()

# ---- objects
ob_icosphere = bpy.data.objects.new('Icosphere', me_icosphere)
ob_sphere = bpy.data.objects.new('Sphere', me_sphere)
ob_sphere_001 = bpy.data.objects.new('Sphere.001', me_sphere_001)
ob_sphere_002 = bpy.data.objects.new('Sphere.002', me_sphere_002)
ob_sphere_003 = bpy.data.objects.new('Sphere.003', me_sphere_003)
ob_sphere_004 = bpy.data.objects.new('Sphere.004', me_sphere_004)
ob_sphere_005 = bpy.data.objects.new('Sphere.005', me_sphere_005)

# ---- transforms, parenting, visibility, modifiers, constraints
ob_icosphere.location = (0.0, 0.0, 0.0)
ob_icosphere.lineart.crease_threshold = 0.0
ob_sphere.location = (-0.5884, 0.1732, 0.703)
ob_sphere.lineart.crease_threshold = 0.0
ob_sphere_001.location = (-0.5917, 0.8831, -0.1677)
ob_sphere_001.lineart.crease_threshold = 0.0
ob_sphere_002.location = (0.8089, 0.4337, 0.1278)
ob_sphere_002.lineart.crease_threshold = 0.0
ob_sphere_003.location = (0.8098, -0.6477, 0.2872)
ob_sphere_003.lineart.crease_threshold = 0.0
ob_sphere_004.location = (-0.7374, -0.7419, 0.005888)
ob_sphere_004.lineart.crease_threshold = 0.0
ob_sphere_005.location = (-0.01556, -0.31, 0.7954)
ob_sphere_005.lineart.crease_threshold = 0.0

# ---- collection membership
col_collection.objects.link(ob_icosphere)
col_collection.objects.link(ob_sphere)
col_collection.objects.link(ob_sphere_001)
col_collection.objects.link(ob_sphere_002)
col_collection.objects.link(ob_sphere_003)
col_collection.objects.link(ob_sphere_004)
col_collection.objects.link(ob_sphere_005)

# ---- scene / render settings (as saved in the file)
scene.frame_start = 1; scene.frame_end = 250; scene.frame_set(1)
scene.render.engine = 'BLENDER_EEVEE_NEXT'
scene.cycles.use_denoising = False
scene.cycles.samples = 128
scene.cycles.sampling_pattern = 'TABULATED_SOBOL'
scene.cycles.use_adaptive_sampling = False
scene.cycles.use_light_tree = False
scene.view_settings.view_transform = 'Filmic'
bpy.context.view_layer.update()

# ---- added for rendering (the .blend has no active camera and no usable light): camera, sun
cam_auto = bpy.data.cameras.new('AutoCamera')
cam_auto.lens = 50.0
cam_auto.sensor_width = 36.0
cam_auto.clip_end = 1000.0
ob_auto_camera = bpy.data.objects.new('AutoCamera', cam_auto)
scene.collection.objects.link(ob_auto_camera)
ob_auto_camera.location = (3.53736, -4.16879, 3.06211)
ob_auto_camera.rotation_euler = (1.09748, -7.21219e-08, 0.694738)
scene.camera = ob_auto_camera
light_auto_sun = bpy.data.lights.new('AutoSun', 'SUN')
light_auto_sun.energy = 3.0
light_auto_sun.angle = 0.0523599
ob_auto_sun = bpy.data.objects.new('AutoSun', light_auto_sun)
scene.collection.objects.link(ob_auto_sun)
ob_auto_sun.rotation_euler = (0.872665, 0.174533, 0.523599)
bpy.context.view_layer.update()
